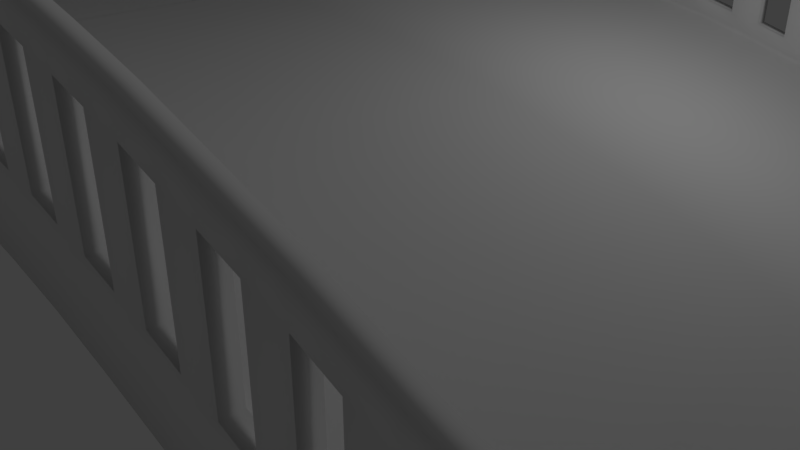 # Source: wahuubridge0730.blend  (saved by Blender 2.79.0; exported with 4.5.12 LTS)
import bpy
from mathutils import Matrix  # noqa: F401  (used for matrix-valued properties, if any)

bpy.ops.wm.read_factory_settings(use_empty=True)
scene = bpy.context.scene
scene.name = 'Scene'

# ---- collections
col_collection_1 = bpy.data.collections.new('Collection 1'); scene.collection.children.link(col_collection_1)

# ---- world
world_world = bpy.data.worlds.new('World'); scene.world = world_world
world_world.color = (0.05088, 0.05088, 0.05088)
world_world.use_sun_shadow = False
world_world.sun_shadow_jitter_overblur = 0.0
world_world.cycles.sampling_method = 'MANUAL'

# ---- cameras
cam_camera = bpy.data.cameras.new('Camera')
cam_camera.clip_end = 100.0
cam_camera.lens = 35.0
cam_camera.sensor_width = 32.0
cam_camera.sensor_height = 18.0
cam_camera.ortho_scale = 7.314
cam_camera.dof.focus_distance = 0.0
cam_camera.dof.aperture_fstop = 128.0

# ---- lights
light_lamp = bpy.data.lights.new('Lamp', 'POINT')
light_lamp.transmission_factor = 0.0
light_lamp.cutoff_distance = 30.0
light_lamp.energy = 100.0
light_lamp.shadow_buffer_clip_start = 1.001
light_lamp.shadow_soft_size = 0.1
light_lamp.shadow_maximum_resolution = 0.006
light_lamp.use_absolute_resolution = True

# ---- meshes
me_x = bpy.data.meshes.new('立方体')
me_x.from_pydata([(-18.49, 0.0, 1.901), (-18.49, 0.0, 3.901), (-16.49, 0.0, 2.595), (-16.49, 0.0, 4.595), (-14.49, 0.0, 3.271), (-14.49, 0.0, 5.271), (-12.49, 0.0, 3.844), (-12.49, 0.0, 5.844), (-10.49, 0.0, 4.355), (-10.49, 0.0, 6.355), (-8.494, 0.0, 4.732), (-8.494, 0.0, 6.732), (-6.494, 0.0, 4.988), (-6.494, 0.0, 6.988), (-4.494, 0.0, 5.199), (-4.494, 0.0, 7.199), (-2.494, 0.0, 5.291), (-2.494, 0.0, 7.291), (-0.4939, 0.0, 5.324), (-0.4939, 0.0, 7.324), (-20.49, 0.0, 1.091), (-20.49, 0.0, 3.091), (-22.49, 0.0, 0.3865), (-22.49, 0.0, 2.386), (-24.49, 0.0, -0.1713), (-24.49, 0.0, 1.829), (-26.49, 0.0, -0.5551), (-26.49, 0.0, 1.445), (-28.49, 0.0, -0.6988), (-28.49, 0.0, 1.301), (-30.49, 0.0, -0.7925), (-30.49, 0.0, 1.207), (-18.49, 10.0, 3.901), (-18.49, 10.0, 1.901), (-16.49, 10.0, 4.595), (-16.49, 10.0, 2.595), (-14.49, 10.0, 5.271), (-14.49, 10.0, 3.271), (-12.49, 10.0, 5.844), (-12.49, 10.0, 3.844), (-10.49, 10.0, 6.355), (-10.49, 10.0, 4.355), (-8.494, 10.0, 6.732), (-8.494, 10.0, 4.732), (-6.494, 10.0, 6.988), (-6.494, 10.0, 4.988), (-4.494, 10.0, 7.199), (-4.494, 10.0, 5.199), (-2.494, 10.0, 7.291), (-2.494, 10.0, 5.291), (-0.4939, 10.0, 7.324), (-0.4939, 10.0, 5.324), (-30.49, 10.0, 1.207), (-30.49, 10.0, -0.7925), (-20.49, 10.0, 3.091), (-20.49, 10.0, 1.091), (-22.49, 10.0, 2.386), (-22.49, 10.0, 0.3865), (-24.49, 10.0, 1.829), (-24.49, 10.0, -0.1713), (-26.49, 10.0, 1.445), (-26.49, 10.0, -0.5551), (-28.49, 10.0, 1.301), (-28.49, 10.0, -0.6988), (-18.49, 12.5, 3.901), (-18.49, 12.5, 1.901), (-16.49, 12.5, 4.595), (-16.49, 12.5, 2.595), (-14.49, 12.5, 5.271), (-14.49, 12.5, 3.271), (-12.49, 12.5, 5.844), (-12.49, 12.5, 3.844), (-10.49, 12.5, 6.355), (-10.49, 12.5, 4.355), (-8.494, 12.5, 6.732), (-8.494, 12.5, 4.732), (-6.494, 12.5, 6.988), (-6.494, 12.5, 4.988), (-4.494, 12.5, 7.199), (-4.494, 12.5, 5.199), (-2.494, 12.5, 7.291), (-2.494, 12.5, 5.291), (-0.4939, 12.5, 7.324), (-0.4939, 12.5, 5.324), (-20.49, 12.5, 3.091), (-20.49, 12.5, 1.091), (-22.49, 12.5, 2.386), (-22.49, 12.5, 0.3865), (-24.49, 12.5, 1.829), (-24.49, 12.5, -0.1713), (-26.49, 12.5, 1.445), (-26.49, 12.5, -0.5551), (-28.49, 12.5, 1.301), (-28.49, 12.5, -0.6988), (-30.49, 12.5, 1.207), (-30.49, 12.5, -0.7925), (-32.49, 0.0, 1.207), (-32.49, 0.0, -0.7925), (-32.49, 10.0, 1.207), (-32.49, 12.5, 1.207), (-32.49, 10.0, -0.7925), (-32.49, 12.5, -0.7925), (-0.4939, 11.5, 7.324), (-2.494, 11.5, 7.291), (-20.49, 11.5, 3.091), (-22.49, 11.5, 2.386), (-10.49, 11.5, 6.355), (-12.49, 11.5, 5.844), (-22.49, 11.5, 0.3865), (-20.49, 11.5, 1.091), (-12.49, 11.5, 3.844), (-10.49, 11.5, 4.355), (-28.49, 11.5, 1.301), (-30.49, 11.5, 1.207), (-0.4939, 11.5, 5.324), (-2.494, 11.5, 5.291), (-8.494, 11.5, 6.732), (-24.49, 11.5, -0.1713), (-8.494, 11.5, 4.732), (-24.49, 11.5, 1.829), (-16.49, 11.5, 2.595), (-18.49, 11.5, 1.901), (-18.49, 11.5, 3.901), (-16.49, 11.5, 4.595), (-6.494, 11.5, 4.988), (-26.49, 11.5, -0.5551), (-6.494, 11.5, 6.988), (-26.49, 11.5, 1.445), (-14.49, 11.5, 5.271), (-14.49, 11.5, 3.271), (-4.494, 11.5, 7.199), (-28.49, 11.5, -0.6988), (-4.494, 11.5, 5.199), (-30.49, 11.5, -0.7925), (-32.49, 11.5, 1.207), (-32.49, 11.5, -0.7925), (-2.494, 12.0, 7.291), (-22.49, 12.0, 2.386), (-12.49, 12.0, 5.844), (-30.49, 12.0, 1.207), (-17.49, 12.5, 4.248), (-15.49, 12.5, 4.933), (-13.49, 12.5, 5.558), (-11.49, 12.5, 6.1), (-9.494, 12.5, 6.544), (-7.494, 12.5, 6.86), (-5.494, 12.5, 7.094), (-3.494, 12.5, 7.245), (-1.494, 12.5, 7.308), (-19.49, 12.5, 3.496), (-21.49, 12.5, 2.739), (-23.49, 12.5, 2.108), (-25.49, 12.5, 1.637), (-27.49, 12.5, 1.373), (-29.49, 12.5, 1.254), (-24.49, 12.0, 1.829), (-18.49, 12.0, 3.901), (-26.49, 12.0, 1.445), (-32.49, 12.0, 1.207), (-31.49, 12.5, 1.207), (-0.4939, 12.0, 7.324), (-20.49, 12.0, 3.091), (-10.49, 12.0, 6.355), (-28.49, 12.0, 1.301), (-8.494, 12.0, 6.732), (-16.49, 12.0, 4.595), (-6.494, 12.0, 6.988), (-14.49, 12.0, 5.271), (-4.494, 12.0, 7.199), (-3.494, 11.5, 7.245), (-19.49, 11.5, 3.496), (-13.49, 11.5, 5.558), (-31.49, 11.5, 1.207), (-27.49, 11.5, 1.373), (-5.494, 11.5, 7.094), (-15.49, 11.5, 4.933), (-25.49, 11.5, 1.637), (-7.494, 11.5, 6.86), (-17.49, 11.5, 4.248), (-29.49, 11.5, 1.254), (-11.49, 11.5, 6.1), (-21.49, 11.5, 2.739), (-1.494, 11.5, 7.308), (-9.494, 11.5, 6.544), (-23.49, 11.5, 2.108), (-31.49, 12.0, 1.207), (-3.494, 12.0, 7.245), (-19.49, 12.0, 3.496), (-13.49, 12.0, 5.558), (-27.49, 12.0, 1.373), (-5.494, 12.0, 7.094), (-15.49, 12.0, 4.933), (-25.49, 12.0, 1.637), (-7.494, 12.0, 6.86), (-17.49, 12.0, 4.248), (-29.49, 12.0, 1.254), (-11.49, 12.0, 6.1), (-21.49, 12.0, 2.739), (-1.494, 12.0, 7.308), (-9.494, 12.0, 6.544), (-23.49, 12.0, 2.108), (-2.494, 12.0, 7.768), (-2.494, 12.5, 7.768), (-22.49, 12.0, 2.863), (-22.49, 12.5, 2.863), (-12.49, 12.0, 6.321), (-12.49, 12.5, 6.321), (-30.49, 12.0, 1.684), (-30.49, 12.5, 1.684), (-17.49, 12.5, 4.725), (-18.49, 12.5, 4.378), (-15.49, 12.5, 5.41), (-14.49, 12.5, 5.748), (-13.49, 12.5, 6.034), (-11.49, 12.5, 6.576), (-10.49, 12.5, 6.832), (-9.494, 12.5, 7.02), (-8.494, 12.5, 7.209), (-7.494, 12.5, 7.337), (-5.494, 12.5, 7.57), (-4.494, 12.5, 7.675), (-3.494, 12.5, 7.722), (-1.494, 12.5, 7.784), (-0.4939, 12.5, 7.801), (-19.49, 12.5, 3.973), (-20.49, 12.5, 3.567), (-21.49, 12.5, 3.215), (-23.49, 12.5, 2.584), (-24.49, 12.5, 2.305), (-25.49, 12.5, 2.113), (-26.49, 12.5, 1.922), (-27.49, 12.5, 1.85), (-28.49, 12.5, 1.778), (-29.49, 12.5, 1.731), (-24.49, 12.0, 2.305), (-18.49, 12.0, 4.378), (-26.49, 12.0, 1.922), (-32.49, 12.0, 1.684), (-32.49, 12.5, 1.684), (-31.49, 12.5, 1.684), (-16.49, 12.5, 5.071), (-6.494, 12.5, 7.465), (-0.4939, 12.0, 7.801), (-20.49, 12.0, 3.567), (-10.49, 12.0, 6.832), (-28.49, 12.0, 1.778), (-8.494, 12.0, 7.209), (-16.49, 12.0, 5.071), (-6.494, 12.0, 7.465), (-14.49, 12.0, 5.748), (-4.494, 12.0, 7.675), (-31.49, 12.0, 1.684), (-3.494, 12.0, 7.722), (-19.49, 12.0, 3.973), (-13.49, 12.0, 6.034), (-27.49, 12.0, 1.85), (-5.494, 12.0, 7.57), (-15.49, 12.0, 5.41), (-25.49, 12.0, 2.113), (-7.494, 12.0, 7.337), (-17.49, 12.0, 4.725), (-29.49, 12.0, 1.731), (-11.49, 12.0, 6.576), (-21.49, 12.0, 3.215), (-1.494, 12.0, 7.784), (-9.494, 12.0, 7.02), (-23.49, 12.0, 2.584), (-2.494, 12.0, 11.02), (-2.494, 12.5, 11.02), (-22.49, 12.0, 6.114), (-22.49, 12.5, 6.114), (-12.49, 12.0, 9.571), (-12.49, 12.5, 9.571), (-30.49, 12.0, 4.935), (-30.49, 12.5, 4.935), (-17.49, 12.5, 7.975), (-18.49, 12.5, 7.629), (-13.49, 12.5, 9.285), (-14.49, 12.5, 8.999), (-7.494, 12.5, 10.59), (-8.494, 12.5, 10.46), (-3.494, 12.5, 10.97), (-4.494, 12.5, 10.93), (-1.494, 12.5, 11.04), (-0.4939, 12.5, 11.05), (-19.49, 12.5, 7.223), (-20.49, 12.5, 6.818), (-21.49, 12.5, 6.466), (-23.49, 12.5, 5.835), (-24.49, 12.5, 5.556), (-25.49, 12.5, 5.364), (-26.49, 12.5, 5.172), (-27.49, 12.5, 5.1), (-28.49, 12.5, 5.029), (-29.49, 12.5, 4.982), (-24.49, 12.0, 5.556), (-18.49, 12.0, 7.629), (-26.49, 12.0, 5.172), (-16.49, 12.5, 8.322), (-15.49, 12.5, 8.66), (-11.49, 12.5, 9.827), (-10.49, 12.5, 10.08), (-9.494, 12.5, 10.27), (-6.494, 12.5, 10.72), (-5.494, 12.5, 10.82), (-0.4939, 12.0, 11.05), (-20.49, 12.0, 6.818), (-10.49, 12.0, 10.08), (-28.49, 12.0, 5.029), (-8.494, 12.0, 10.46), (-16.49, 12.0, 8.322), (-6.494, 12.0, 10.72), (-14.49, 12.0, 8.999), (-4.494, 12.0, 10.93), (-3.494, 12.0, 10.97), (-19.49, 12.0, 7.223), (-13.49, 12.0, 9.285), (-27.49, 12.0, 5.1), (-5.494, 12.0, 10.82), (-15.49, 12.0, 8.66), (-25.49, 12.0, 5.364), (-7.494, 12.0, 10.59), (-17.49, 12.0, 7.975), (-29.49, 12.0, 4.982), (-11.49, 12.0, 9.827), (-21.49, 12.0, 6.466), (-1.494, 12.0, 11.04), (-9.494, 12.0, 10.27), (-23.49, 12.0, 5.835), (-2.494, 12.0, 11.82), (-2.494, 12.5, 11.82), (-22.49, 12.0, 6.914), (-22.49, 12.5, 6.914), (-12.49, 12.0, 10.37), (-12.49, 12.5, 10.37), (-30.49, 12.0, 5.735), (-30.49, 12.5, 5.735), (-17.49, 12.5, 8.775), (-18.49, 12.5, 8.429), (-13.49, 12.5, 10.09), (-14.49, 12.5, 9.799), (-7.494, 12.5, 11.39), (-8.494, 12.5, 11.26), (-3.494, 12.5, 11.77), (-4.494, 12.5, 11.73), (-1.494, 12.5, 11.84), (-0.4939, 12.5, 11.85), (-19.49, 12.5, 8.023), (-20.49, 12.5, 7.618), (-21.49, 12.5, 7.266), (-23.49, 12.5, 6.635), (-24.49, 12.5, 6.356), (-25.49, 12.5, 6.164), (-26.49, 12.5, 5.972), (-27.49, 12.5, 5.901), (-28.49, 12.5, 5.829), (-29.49, 12.5, 5.782), (-24.49, 12.0, 6.356), (-18.49, 12.0, 8.429), (-26.49, 12.0, 5.972), (-16.49, 12.5, 9.122), (-15.49, 12.5, 9.461), (-11.49, 12.5, 10.63), (-10.49, 12.5, 10.88), (-9.494, 12.5, 11.07), (-6.494, 12.5, 11.52), (-5.494, 12.5, 11.62), (-0.4939, 12.0, 11.85), (-20.49, 12.0, 7.618), (-10.49, 12.0, 10.88), (-28.49, 12.0, 5.829), (-8.494, 12.0, 11.26), (-16.49, 12.0, 9.122), (-6.494, 12.0, 11.52), (-14.49, 12.0, 9.799), (-4.494, 12.0, 11.73), (-3.494, 12.0, 11.77), (-19.49, 12.0, 8.023), (-13.49, 12.0, 10.09), (-27.49, 12.0, 5.901), (-5.494, 12.0, 11.62), (-15.49, 12.0, 9.461), (-25.49, 12.0, 6.164), (-7.494, 12.0, 11.39), (-17.49, 12.0, 8.775), (-29.49, 12.0, 5.782), (-11.49, 12.0, 10.63), (-21.49, 12.0, 7.266), (-1.494, 12.0, 11.84), (-9.494, 12.0, 11.07), (-23.49, 12.0, 6.635), (0.006097, 12.0, 11.05), (0.006097, 12.0, 7.324), (0.006097, 12.5, 11.85), (0.006097, 12.0, 11.85), (0.006099, 10.0, 7.324), (0.006097, 12.5, 7.324), (0.006099, 12.5, 5.324), (0.006097, 12.5, 7.801), (0.006099, 11.5, 5.324), (0.006097, 12.0, 7.801), (0.006097, 11.5, 7.324), (0.006099, 0.0, 7.324), (0.006099, 0.0, 5.324), (0.006097, 12.5, 11.05), (0.006099, 10.0, 5.324), (0.006099, 12.0, 5.324)], [(398, 400), (392, 396), (392, 406), (399, 401), (395, 405), (391, 404)], [(1, 0, 2, 3), (5, 4, 6, 7), (3, 2, 4, 5), (7, 6, 8, 9), (11, 10, 12, 13), (9, 8, 10, 11), (13, 12, 14, 15), (15, 14, 16, 17), (17, 16, 18, 19), (19, 18, 403, 402), (0, 1, 21, 20), (20, 21, 23, 22), (22, 23, 25, 24), (24, 25, 27, 26), (26, 27, 29, 28), (28, 29, 31, 30), (121, 65, 67, 120), (111, 73, 75, 118), (117, 89, 87, 108), (115, 81, 83, 114), (108, 87, 85, 109), (110, 71, 73, 111), (21, 54, 56, 23), (19, 50, 48, 17), (16, 49, 51, 18), (11, 42, 40, 9), (24, 59, 57, 22), (8, 41, 43, 10), (23, 56, 58, 25), (0, 33, 35, 2), (3, 34, 32, 1), (18, 51, 405, 403), (10, 43, 45, 12), (26, 61, 59, 24), (13, 44, 42, 11), (25, 58, 60, 27), (5, 36, 34, 3), (2, 35, 37, 4), (15, 46, 44, 13), (28, 63, 61, 26), (12, 45, 47, 14), (27, 60, 62, 29), (4, 37, 39, 6), (20, 55, 33, 0), (7, 38, 36, 5), (1, 32, 54, 21), (17, 48, 46, 15), (30, 53, 63, 28), (14, 47, 49, 16), (29, 62, 52, 31), (6, 39, 41, 8), (22, 57, 55, 20), (9, 40, 38, 7), (64, 140, 66, 67, 65), (68, 142, 70, 71, 69), (66, 141, 68, 69, 67), (70, 143, 72, 73, 71), (74, 145, 76, 77, 75), (72, 144, 74, 75, 73), (76, 146, 78, 79, 77), (78, 147, 80, 81, 79), (80, 148, 82, 83, 81), (82, 396, 397, 83), (65, 85, 84, 149, 64), (85, 87, 86, 150, 84), (87, 89, 88, 151, 86), (89, 91, 90, 152, 88), (91, 93, 92, 153, 90), (93, 95, 94, 154, 92), (114, 83, 397, 406, 399), (118, 75, 77, 124), (125, 91, 89, 117), (120, 67, 69, 129), (131, 93, 91, 125), (124, 77, 79, 132), (129, 69, 71, 110), (109, 85, 65, 121), (113, 172, 134, 98, 52), (133, 95, 93, 131), (132, 79, 81, 115), (133, 135, 101, 95), (134, 135, 100, 98), (97, 96, 98, 100), (95, 101, 99, 159, 94), (52, 98, 96, 31), (31, 96, 97, 30), (30, 97, 100, 53), (99, 101, 135, 134, 158), (53, 100, 135, 133), (47, 132, 115, 49), (53, 133, 131, 63), (48, 103, 169, 130, 46), (32, 122, 170, 104, 54), (38, 107, 171, 128, 36), (185, 158, 134, 172), (55, 109, 121, 33), (37, 129, 110, 39), (60, 127, 173, 112, 62), (45, 124, 132, 47), (63, 131, 125, 61), (46, 130, 174, 126, 44), (35, 120, 129, 37), (36, 128, 175, 123, 34), (58, 119, 176, 127, 60), (44, 126, 177, 116, 42), (61, 125, 117, 59), (43, 118, 124, 45), (51, 114, 399, 405), (34, 123, 178, 122, 32), (62, 112, 179, 113, 52), (39, 110, 111, 41), (57, 108, 109, 55), (40, 106, 180, 107, 38), (54, 104, 181, 105, 56), (50, 102, 182, 103, 48), (49, 115, 114, 51), (42, 116, 183, 106, 40), (59, 117, 108, 57), (41, 111, 118, 43), (56, 105, 184, 119, 58), (33, 121, 120, 35), (139, 185, 172, 113), (103, 136, 186, 169), (169, 186, 168, 130), (122, 156, 187, 170), (170, 187, 161, 104), (107, 138, 188, 171), (171, 188, 167, 128), (127, 157, 189, 173), (173, 189, 163, 112), (130, 168, 190, 174), (174, 190, 166, 126), (128, 167, 191, 175), (175, 191, 165, 123), (119, 155, 192, 176), (176, 192, 157, 127), (126, 166, 193, 177), (177, 193, 164, 116), (123, 165, 194, 178), (178, 194, 156, 122), (112, 163, 195, 179), (179, 195, 139, 113), (106, 162, 196, 180), (180, 196, 138, 107), (104, 161, 197, 181), (181, 197, 137, 105), (102, 160, 198, 182), (182, 198, 136, 103), (116, 164, 199, 183), (183, 199, 162, 106), (105, 137, 200, 184), (184, 200, 155, 119), (198, 160, 242, 264), (88, 152, 229, 228), (189, 157, 236, 255), (148, 80, 202, 222), (86, 151, 227, 204), (137, 197, 263, 203), (147, 78, 220, 221), (84, 150, 226, 225), (167, 188, 254, 249), (197, 161, 243, 263), (78, 146, 219, 220), (64, 149, 224, 210), (188, 138, 205, 254), (145, 74, 217, 218), (138, 196, 262, 205), (74, 144, 216, 217), (82, 148, 222, 223), (161, 187, 253, 243), (196, 162, 244, 262), (72, 143, 214, 215), (80, 147, 221, 202), (187, 156, 235, 253), (142, 68, 212, 213), (146, 76, 241, 219), (139, 195, 261, 207), (68, 141, 211, 212), (76, 145, 218, 241), (168, 186, 252, 250), (195, 163, 245, 261), (140, 64, 210, 209), (144, 72, 215, 216), (186, 136, 201, 252), (220, 250, 313, 282), (212, 249, 312, 278), (259, 218, 279, 321), (242, 400, 391, 305), (230, 236, 297, 291), (241, 248, 311, 303), (236, 258, 320, 297), (210, 235, 296, 276), (240, 247, 310, 298), (228, 234, 295, 289), (217, 246, 309, 280), (258, 229, 290, 320), (234, 266, 328, 295), (232, 245, 308, 293), (247, 257, 319, 310), (239, 238, 237, 251), (208, 239, 251, 207), (201, 202, 221, 252), (235, 210, 224, 253), (205, 206, 213, 254), (236, 230, 231, 255), (250, 220, 219, 256), (249, 212, 211, 257), (234, 228, 229, 258), (248, 241, 218, 259), (247, 240, 209, 260), (245, 232, 233, 261), (244, 215, 214, 262), (243, 225, 226, 263), (242, 223, 222, 264), (246, 217, 216, 265), (203, 204, 227, 266), (163, 189, 255, 245), (90, 153, 231, 230), (149, 84, 225, 224), (136, 198, 264, 201), (92, 154, 233, 232), (150, 86, 204, 226), (190, 168, 250, 256), (159, 99, 238, 239), (151, 88, 228, 227), (199, 164, 246, 265), (166, 190, 256, 248), (152, 90, 230, 229), (162, 199, 265, 244), (153, 92, 232, 231), (191, 167, 249, 257), (154, 94, 208, 233), (200, 137, 203, 266), (165, 191, 257, 247), (155, 200, 266, 234), (192, 155, 234, 258), (157, 192, 258, 236), (160, 392, 400, 242), (99, 158, 237, 238), (193, 166, 248, 259), (94, 159, 239, 208), (164, 193, 259, 246), (158, 185, 251, 237), (66, 140, 209, 240), (185, 139, 207, 251), (141, 66, 240, 211), (194, 165, 247, 260), (70, 142, 213, 206), (156, 194, 260, 235), (143, 70, 206, 214), (308, 370, 385, 323), (267, 329, 376, 314), (296, 322, 384, 358), (304, 303, 365, 366), (313, 375, 380, 318), (302, 301, 363, 364), (304, 366, 344, 282), (309, 321, 383, 371), (300, 272, 334, 362), (321, 311, 373, 383), (299, 298, 360, 361), (303, 279, 341, 365), (297, 320, 382, 359), (309, 371, 389, 327), (302, 364, 342, 280), (310, 319, 381, 372), (246, 259, 321, 309), (202, 201, 267, 268), (260, 209, 275, 322), (211, 240, 298, 299), (204, 203, 269, 270), (206, 205, 271, 272), (235, 260, 322, 296), (252, 221, 281, 314), (214, 206, 272, 300), (208, 207, 273, 274), (261, 233, 294, 323), (216, 215, 301, 302), (209, 210, 276, 275), (250, 252, 314, 313), (207, 261, 323, 273), (253, 224, 285, 315), (219, 241, 303, 304), (213, 212, 278, 277), (262, 214, 300, 324), (243, 253, 315, 306), (205, 262, 324, 271), (254, 213, 277, 316), (218, 217, 280, 279), (263, 226, 287, 325), (249, 254, 316, 312), (221, 220, 282, 281), (203, 263, 325, 269), (255, 231, 292, 317), (222, 202, 268, 283), (264, 222, 283, 326), (245, 255, 317, 308), (224, 225, 286, 285), (201, 264, 326, 267), (256, 219, 304, 318), (226, 204, 270, 287), (265, 216, 302, 327), (227, 228, 289, 288), (248, 256, 318, 311), (223, 242, 305, 284), (229, 230, 291, 290), (244, 265, 327, 307), (257, 211, 299, 319), (225, 243, 306, 286), (231, 232, 293, 292), (266, 227, 288, 328), (215, 244, 307, 301), (233, 208, 274, 294), (307, 369, 386, 324), (294, 274, 336, 356), (300, 362, 363, 301), (311, 318, 380, 373), (292, 293, 355, 354), (277, 339, 334, 272), (271, 333, 378, 316), (290, 291, 353, 352), (308, 317, 379, 370), (319, 312, 374, 381), (288, 289, 351, 350), (278, 299, 361, 340), (287, 270, 332, 349), (312, 316, 378, 374), (305, 391, 394, 367), (390, 350, 351, 357), (389, 364, 363, 369), (388, 345, 330, 329), (387, 349, 332, 331), (386, 362, 334, 333), (385, 356, 336, 335), (384, 337, 338, 358), (383, 341, 342, 371), (382, 352, 353, 359), (381, 361, 360, 372), (380, 366, 365, 373), (379, 354, 355, 370), (378, 339, 340, 374), (377, 347, 348, 368), (376, 343, 344, 375), (356, 385, 370, 355), (354, 379, 359, 353), (351, 352, 382, 357), (332, 350, 390, 331), (349, 387, 368, 348), (347, 377, 358, 338), (360, 337, 384, 372), (340, 361, 381, 374), (339, 378, 333, 334), (362, 386, 369, 363), (364, 389, 371, 342), (365, 341, 383, 373), (366, 380, 375, 344), (330, 343, 376, 329), (345, 388, 367, 346), (281, 343, 330, 268), (294, 356, 355, 293), (273, 323, 385, 335), (283, 345, 346, 284), (297, 359, 379, 317), (305, 367, 388, 326), (292, 354, 353, 291), (271, 324, 386, 333), (320, 295, 357, 382), (289, 290, 352, 351), (269, 325, 387, 331), (274, 273, 335, 336), (269, 331, 390, 328), (275, 276, 338, 337), (288, 350, 332, 270), (267, 326, 388, 329), (277, 278, 340, 339), (287, 349, 348, 286), (306, 368, 387, 325), (279, 280, 342, 341), (307, 327, 389, 369), (313, 314, 376, 375), (296, 358, 377, 315), (281, 282, 344, 343), (285, 347, 338, 276), (283, 268, 330, 345), (295, 328, 390, 357), (306, 315, 377, 368), (298, 275, 337, 360), (285, 286, 348, 347), (322, 310, 372, 384), (284, 305, 326, 283), (268, 267, 314, 281), (282, 313, 318, 304), (303, 311, 321, 279), (280, 309, 327, 302), (301, 307, 324, 300), (272, 271, 316, 277), (278, 312, 319, 299), (298, 310, 322, 275), (276, 296, 315, 285), (286, 306, 325, 287), (270, 269, 328, 288), (289, 295, 320, 290), (291, 297, 317, 292), (293, 308, 323, 294), (401, 392, 160, 102), (394, 393, 346, 367), (402, 395, 50, 19), (395, 401, 102, 50), (404, 398, 223, 284), (393, 404, 284, 346), (398, 396, 82, 223)])
me_x.polygons.foreach_set('use_smooth', [True] * 411)
_uv = me_x.uv_layers.new(name='UVマップ')
_uv.uv.foreach_set('vector', [0.404, 0.4003, 0.4419, 0.3878, 0.4409, 0.4304, 0.4027, 0.4422, 0.4012, 0.4839, 0.4397, 0.4731, 0.439, 0.5154, 0.4001, 0.5249, 0.4027, 0.4422, 0.4409, 0.4304, 0.4397, 0.4731, 0.4012, 0.4839, 0.4001, 0.5249, 0.439, 0.5154, 0.4381, 0.5575, 0.3989, 0.5654, 0.3982, 0.6051, 0.4377, 0.5992, 0.4376, 0.6404, 0.3979, 0.6447, 0.3989, 0.5654, 0.4381, 0.5575, 0.4377, 0.5992, 0.3982, 0.6051, 0.3979, 0.6447, 0.4376, 0.6404, 0.4372, 0.6813, 0.3973, 0.6841, 0.3973, 0.6841, 0.4372, 0.6813, 0.4373, 0.722, 0.3973, 0.7234, 0.3973, 0.7234, 0.4373, 0.722, 0.4374, 0.7624, 0.3973, 0.7629, 0.3973, 0.7629, 0.4374, 0.7624, 0.4374, 0.7725, 0.3974, 0.7729, 0.4419, 0.3878, 0.404, 0.4003, 0.4062, 0.3571, 0.4441, 0.3449, 0.4441, 0.3449, 0.4062, 0.3571, 0.4077, 0.3141, 0.446, 0.3036, 0.446, 0.3036, 0.4077, 0.3141, 0.4087, 0.2717, 0.4474, 0.2638, 0.4474, 0.2638, 0.4087, 0.2717, 0.4093, 0.23, 0.4484, 0.225, 0.4484, 0.225, 0.4093, 0.23, 0.4087, 0.1893, 0.4482, 0.1865, 0.4482, 0.1865, 0.4087, 0.1893, 0.4085, 0.1488, 0.4483, 0.1475, 0.6706, 0.3903, 0.6906, 0.3897, 0.6914, 0.4321, 0.6714, 0.4325, 0.6729, 0.5592, 0.6934, 0.5591, 0.6934, 0.6012, 0.6728, 0.601, 0.6685, 0.2676, 0.6874, 0.2677, 0.6877, 0.3069, 0.6686, 0.3071, 0.6704, 0.7246, 0.6907, 0.7254, 0.6889, 0.7658, 0.6689, 0.7649, 0.6686, 0.3071, 0.6877, 0.3069, 0.6889, 0.3474, 0.6694, 0.3479, 0.6726, 0.5171, 0.6929, 0.5168, 0.6934, 0.5591, 0.6729, 0.5592, 0.4062, 0.3571, 0.2062, 0.3522, 0.2071, 0.3103, 0.4077, 0.3141, 0.3973, 0.7629, 0.1995, 0.7622, 0.1997, 0.7223, 0.3973, 0.7234, 0.4373, 0.722, 0.64, 0.7237, 0.6389, 0.764, 0.4374, 0.7624, 0.3982, 0.6051, 0.2009, 0.6021, 0.2015, 0.5615, 0.3989, 0.5654, 0.4474, 0.2638, 0.6399, 0.2673, 0.6398, 0.3073, 0.446, 0.3036, 0.4381, 0.5575, 0.6422, 0.5593, 0.642, 0.6008, 0.4377, 0.5992, 0.4077, 0.3141, 0.2071, 0.3103, 0.2077, 0.2695, 0.4087, 0.2717, 0.4419, 0.3878, 0.6409, 0.3908, 0.6414, 0.4329, 0.4409, 0.4304, 0.4027, 0.4422, 0.2042, 0.437, 0.2052, 0.3949, 0.404, 0.4003, 0.4374, 0.7624, 0.6389, 0.764, 0.6387, 0.774, 0.4374, 0.7725, 0.4377, 0.5992, 0.642, 0.6008, 0.6416, 0.6421, 0.4376, 0.6404, 0.4484, 0.225, 0.6405, 0.2282, 0.6399, 0.2673, 0.4474, 0.2638, 0.3979, 0.6447, 0.2003, 0.6424, 0.2009, 0.6021, 0.3982, 0.6051, 0.4087, 0.2717, 0.2077, 0.2695, 0.2079, 0.2294, 0.4093, 0.23, 0.4012, 0.4839, 0.2032, 0.479, 0.2042, 0.437, 0.4027, 0.4422, 0.4409, 0.4304, 0.6414, 0.4329, 0.6418, 0.4752, 0.4397, 0.4731, 0.3973, 0.6841, 0.1999, 0.6824, 0.2003, 0.6424, 0.3979, 0.6447, 0.4482, 0.1865, 0.6417, 0.1893, 0.6405, 0.2282, 0.4484, 0.225, 0.4376, 0.6404, 0.6416, 0.6421, 0.6409, 0.6831, 0.4372, 0.6813, 0.4093, 0.23, 0.2079, 0.2294, 0.2077, 0.1896, 0.4087, 0.1893, 0.4397, 0.4731, 0.6418, 0.4752, 0.6421, 0.5173, 0.439, 0.5154, 0.4441, 0.3449, 0.6402, 0.3485, 0.6409, 0.3908, 0.4419, 0.3878, 0.4001, 0.5249, 0.2023, 0.5204, 0.2032, 0.479, 0.4012, 0.4839, 0.404, 0.4003, 0.2052, 0.3949, 0.2062, 0.3522, 0.4062, 0.3571, 0.3973, 0.7234, 0.1997, 0.7223, 0.1999, 0.6824, 0.3973, 0.6841, 0.4483, 0.1475, 0.6431, 0.1503, 0.6417, 0.1893, 0.4482, 0.1865, 0.4372, 0.6813, 0.6409, 0.6831, 0.64, 0.7237, 0.4373, 0.722, 0.4087, 0.1893, 0.2077, 0.1896, 0.2074, 0.1498, 0.4085, 0.1488, 0.439, 0.5154, 0.6421, 0.5173, 0.6422, 0.5593, 0.4381, 0.5575, 0.446, 0.3036, 0.6398, 0.3073, 0.6402, 0.3485, 0.4441, 0.3449, 0.3989, 0.5654, 0.2015, 0.5615, 0.2023, 0.5204, 0.4001, 0.5249, 0.7284, 0.4023, 0.7288, 0.4232, 0.7293, 0.4441, 0.6914, 0.4321, 0.6906, 0.3897, 0.7308, 0.4856, 0.7311, 0.5061, 0.7317, 0.5266, 0.6929, 0.5168, 0.6924, 0.4746, 0.7293, 0.4441, 0.7299, 0.4649, 0.7308, 0.4856, 0.6924, 0.4746, 0.6914, 0.4321, 0.7317, 0.5266, 0.7321, 0.547, 0.733, 0.5673, 0.6934, 0.5591, 0.6929, 0.5168, 0.7335, 0.6077, 0.7337, 0.6277, 0.7331, 0.6478, 0.6928, 0.6428, 0.6934, 0.6012, 0.733, 0.5673, 0.7331, 0.5874, 0.7335, 0.6077, 0.6934, 0.6012, 0.6934, 0.5591, 0.7331, 0.6478, 0.7334, 0.668, 0.7329, 0.6882, 0.6922, 0.6842, 0.6928, 0.6428, 0.7329, 0.6882, 0.7324, 0.7083, 0.7312, 0.7285, 0.6907, 0.7254, 0.6922, 0.6842, 0.7312, 0.7285, 0.7303, 0.7486, 0.7288, 0.7685, 0.6889, 0.7658, 0.6907, 0.7254, 0.7288, 0.7685, 0.728, 0.7785, 0.6883, 0.7758, 0.6889, 0.7658, 0.6906, 0.3897, 0.6889, 0.3474, 0.7258, 0.3597, 0.7271, 0.381, 0.7284, 0.4023, 0.6889, 0.3474, 0.6877, 0.3069, 0.7248, 0.3178, 0.7254, 0.3387, 0.7258, 0.3597, 0.6877, 0.3069, 0.6874, 0.2677, 0.7248, 0.2767, 0.725, 0.2973, 0.7248, 0.3178, 0.6874, 0.2677, 0.688, 0.2296, 0.726, 0.2364, 0.7256, 0.2566, 0.7248, 0.2767, 0.688, 0.2296, 0.69, 0.1915, 0.7293, 0.1964, 0.728, 0.2165, 0.726, 0.2364, 0.69, 0.1915, 0.692, 0.1526, 0.7318, 0.1561, 0.7309, 0.1763, 0.7293, 0.1964, 0.6689, 0.7649, 0.6889, 0.7658, 0.6883, 0.7758, 0.6784, 0.7753, 0.6685, 0.7749, 0.6728, 0.601, 0.6934, 0.6012, 0.6928, 0.6428, 0.6723, 0.6425, 0.6692, 0.2289, 0.688, 0.2296, 0.6874, 0.2677, 0.6685, 0.2676, 0.6714, 0.4325, 0.6914, 0.4321, 0.6924, 0.4746, 0.6721, 0.4749, 0.6707, 0.1905, 0.69, 0.1915, 0.688, 0.2296, 0.6692, 0.2289, 0.6723, 0.6425, 0.6928, 0.6428, 0.6922, 0.6842, 0.6716, 0.6837, 0.6721, 0.4749, 0.6924, 0.4746, 0.6929, 0.5168, 0.6726, 0.5171, 0.6694, 0.3479, 0.6889, 0.3474, 0.6906, 0.3897, 0.6706, 0.3903, 0.1776, 0.1501, 0.1772, 0.1302, 0.1769, 0.1102, 0.2069, 0.1098, 0.2074, 0.1498, 0.6725, 0.1516, 0.692, 0.1526, 0.69, 0.1915, 0.6707, 0.1905, 0.6716, 0.6837, 0.6922, 0.6842, 0.6907, 0.7254, 0.6704, 0.7246, 0.6725, 0.1516, 0.6744, 0.1121, 0.6944, 0.1131, 0.692, 0.1526, 0.7971, 0.8081, 0.7956, 0.8479, 0.7657, 0.8467, 0.7673, 0.8069, 0.5668, 0.8387, 0.5684, 0.7989, 0.7673, 0.8069, 0.7657, 0.8467, 0.692, 0.1526, 0.6944, 0.1131, 0.7348, 0.1159, 0.7336, 0.136, 0.7318, 0.1561, 0.2074, 0.1498, 0.2069, 0.1098, 0.4079, 0.1086, 0.4085, 0.1488, 0.4085, 0.1488, 0.4079, 0.1086, 0.448, 0.108, 0.4483, 0.1475, 0.4483, 0.1475, 0.448, 0.108, 0.6445, 0.1109, 0.6431, 0.1503, 0.817, 0.8089, 0.8154, 0.8487, 0.7956, 0.8479, 0.7971, 0.8081, 0.8071, 0.8084, 0.6431, 0.1503, 0.6445, 0.1109, 0.6744, 0.1121, 0.6725, 0.1516, 0.6409, 0.6831, 0.6716, 0.6837, 0.6704, 0.7246, 0.64, 0.7237, 0.6431, 0.1503, 0.6725, 0.1516, 0.6707, 0.1905, 0.6417, 0.1893, 0.1997, 0.7223, 0.1697, 0.7222, 0.1698, 0.7022, 0.1699, 0.6822, 0.1999, 0.6824, 0.2052, 0.3949, 0.1753, 0.3941, 0.176, 0.3727, 0.1767, 0.3514, 0.2062, 0.3522, 0.2023, 0.5204, 0.1724, 0.5198, 0.1729, 0.4991, 0.1733, 0.4783, 0.2032, 0.479, 0.1672, 0.1304, 0.1669, 0.1104, 0.1769, 0.1102, 0.1772, 0.1302, 0.6402, 0.3485, 0.6694, 0.3479, 0.6706, 0.3903, 0.6409, 0.3908, 0.6418, 0.4752, 0.6721, 0.4749, 0.6726, 0.5171, 0.6421, 0.5173, 0.2079, 0.2294, 0.1785, 0.2294, 0.1782, 0.2098, 0.178, 0.1899, 0.2077, 0.1896, 0.6416, 0.6421, 0.6723, 0.6425, 0.6716, 0.6837, 0.6409, 0.6831, 0.6417, 0.1893, 0.6707, 0.1905, 0.6692, 0.2289, 0.6405, 0.2282, 0.1999, 0.6824, 0.1699, 0.6822, 0.1702, 0.6621, 0.1704, 0.642, 0.2003, 0.6424, 0.6414, 0.4329, 0.6714, 0.4325, 0.6721, 0.4749, 0.6418, 0.4752, 0.2032, 0.479, 0.1733, 0.4783, 0.1738, 0.4573, 0.1744, 0.4363, 0.2042, 0.437, 0.2077, 0.2695, 0.1783, 0.2692, 0.1784, 0.2493, 0.1785, 0.2294, 0.2079, 0.2294, 0.2003, 0.6424, 0.1704, 0.642, 0.1707, 0.6219, 0.1708, 0.6017, 0.2009, 0.6021, 0.6405, 0.2282, 0.6692, 0.2289, 0.6685, 0.2676, 0.6399, 0.2673, 0.642, 0.6008, 0.6728, 0.601, 0.6723, 0.6425, 0.6416, 0.6421, 0.6389, 0.764, 0.6689, 0.7649, 0.6685, 0.7749, 0.6387, 0.774, 0.2042, 0.437, 0.1744, 0.4363, 0.1749, 0.4152, 0.1753, 0.3941, 0.2052, 0.3949, 0.2077, 0.1896, 0.178, 0.1899, 0.1778, 0.17, 0.1776, 0.1501, 0.2074, 0.1498, 0.6421, 0.5173, 0.6726, 0.5171, 0.6729, 0.5592, 0.6422, 0.5593, 0.6398, 0.3073, 0.6686, 0.3071, 0.6694, 0.3479, 0.6402, 0.3485, 0.2015, 0.5615, 0.1715, 0.561, 0.172, 0.5404, 0.1724, 0.5198, 0.2023, 0.5204, 0.2062, 0.3522, 0.1767, 0.3514, 0.1772, 0.3306, 0.1777, 0.3098, 0.2071, 0.3103, 0.1995, 0.7622, 0.1697, 0.7621, 0.1697, 0.7422, 0.1697, 0.7222, 0.1997, 0.7223, 0.64, 0.7237, 0.6704, 0.7246, 0.6689, 0.7649, 0.6389, 0.764, 0.2009, 0.6021, 0.1708, 0.6017, 0.1712, 0.5813, 0.1715, 0.561, 0.2015, 0.5615, 0.6399, 0.2673, 0.6685, 0.2676, 0.6686, 0.3071, 0.6398, 0.3073, 0.6422, 0.5593, 0.6729, 0.5592, 0.6728, 0.601, 0.642, 0.6008, 0.2071, 0.3103, 0.1777, 0.3098, 0.178, 0.2895, 0.1783, 0.2692, 0.2077, 0.2695, 0.6409, 0.3908, 0.6706, 0.3903, 0.6714, 0.4325, 0.6414, 0.4329, 0.1676, 0.1502, 0.1672, 0.1304, 0.1772, 0.1302, 0.1776, 0.1501, 0.1697, 0.7222, 0.1597, 0.7222, 0.1599, 0.7022, 0.1698, 0.7022, 0.1698, 0.7022, 0.1599, 0.7022, 0.1599, 0.6821, 0.1699, 0.6822, 0.1753, 0.3941, 0.1653, 0.3939, 0.1661, 0.3724, 0.176, 0.3727, 0.176, 0.3727, 0.1661, 0.3724, 0.1669, 0.3511, 0.1767, 0.3514, 0.1724, 0.5198, 0.1624, 0.5196, 0.1629, 0.4989, 0.1729, 0.4991, 0.1729, 0.4991, 0.1629, 0.4989, 0.1633, 0.4781, 0.1733, 0.4783, 0.1785, 0.2294, 0.1688, 0.2294, 0.1683, 0.2099, 0.1782, 0.2098, 0.1782, 0.2098, 0.1683, 0.2099, 0.1681, 0.19, 0.178, 0.1899, 0.1699, 0.6822, 0.1599, 0.6821, 0.1602, 0.6619, 0.1702, 0.6621, 0.1702, 0.6621, 0.1602, 0.6619, 0.1604, 0.6419, 0.1704, 0.642, 0.1733, 0.4783, 0.1633, 0.4781, 0.1639, 0.457, 0.1738, 0.4573, 0.1738, 0.4573, 0.1639, 0.457, 0.1644, 0.4361, 0.1744, 0.4363, 0.1783, 0.2692, 0.1686, 0.2691, 0.1685, 0.2493, 0.1784, 0.2493, 0.1784, 0.2493, 0.1685, 0.2493, 0.1688, 0.2294, 0.1785, 0.2294, 0.1704, 0.642, 0.1604, 0.6419, 0.1607, 0.6218, 0.1707, 0.6219, 0.1707, 0.6219, 0.1607, 0.6218, 0.1608, 0.6016, 0.1708, 0.6017, 0.1744, 0.4363, 0.1644, 0.4361, 0.1649, 0.415, 0.1749, 0.4152, 0.1749, 0.4152, 0.1649, 0.415, 0.1653, 0.3939, 0.1753, 0.3941, 0.178, 0.1899, 0.1681, 0.19, 0.1678, 0.1701, 0.1778, 0.17, 0.1778, 0.17, 0.1678, 0.1701, 0.1676, 0.1502, 0.1776, 0.1501, 0.1715, 0.561, 0.1614, 0.5608, 0.162, 0.5401, 0.172, 0.5404, 0.172, 0.5404, 0.162, 0.5401, 0.1624, 0.5196, 0.1724, 0.5198, 0.1767, 0.3514, 0.1669, 0.3511, 0.1673, 0.3304, 0.1772, 0.3306, 0.1772, 0.3306, 0.1673, 0.3304, 0.1679, 0.3096, 0.1777, 0.3098, 0.1697, 0.7621, 0.1597, 0.7622, 0.1598, 0.7422, 0.1697, 0.7422, 0.1697, 0.7422, 0.1598, 0.7422, 0.1597, 0.7222, 0.1697, 0.7222, 0.1708, 0.6017, 0.1608, 0.6016, 0.1612, 0.5812, 0.1712, 0.5813, 0.1712, 0.5813, 0.1612, 0.5812, 0.1614, 0.5608, 0.1715, 0.561, 0.1777, 0.3098, 0.1679, 0.3096, 0.1682, 0.2894, 0.178, 0.2895, 0.178, 0.2895, 0.1682, 0.2894, 0.1686, 0.2691, 0.1783, 0.2692, 0.1598, 0.7422, 0.1597, 0.7622, 0.1502, 0.7622, 0.1503, 0.7424, 0.7248, 0.2767, 0.7256, 0.2566, 0.7349, 0.2587, 0.734, 0.2791, 0.1683, 0.2099, 0.1688, 0.2294, 0.1596, 0.2308, 0.1588, 0.2108, 0.7303, 0.7486, 0.7312, 0.7285, 0.7408, 0.7292, 0.7398, 0.7493, 0.7248, 0.3178, 0.725, 0.2973, 0.7341, 0.2998, 0.7338, 0.3206, 0.1679, 0.3096, 0.1673, 0.3304, 0.1583, 0.3333, 0.159, 0.3123, 0.7324, 0.7083, 0.7329, 0.6882, 0.7425, 0.6891, 0.7418, 0.7092, 0.7258, 0.3597, 0.7254, 0.3387, 0.7344, 0.3417, 0.7348, 0.3627, 0.1633, 0.4781, 0.1629, 0.4989, 0.1538, 0.5013, 0.1541, 0.4807, 0.1673, 0.3304, 0.1669, 0.3511, 0.158, 0.3542, 0.1583, 0.3333, 0.7329, 0.6882, 0.7334, 0.668, 0.7427, 0.6691, 0.7425, 0.6891, 0.7284, 0.4023, 0.7271, 0.381, 0.736, 0.384, 0.7373, 0.4052, 0.1629, 0.4989, 0.1624, 0.5196, 0.1532, 0.5219, 0.1538, 0.5013, 0.7337, 0.6277, 0.7335, 0.6077, 0.7429, 0.609, 0.743, 0.629, 0.1624, 0.5196, 0.162, 0.5401, 0.1529, 0.5422, 0.1532, 0.5219, 0.7335, 0.6077, 0.7331, 0.5874, 0.7423, 0.589, 0.7429, 0.609, 0.7288, 0.7685, 0.7303, 0.7486, 0.7398, 0.7493, 0.7383, 0.7693, 0.1669, 0.3511, 0.1661, 0.3724, 0.1572, 0.3756, 0.158, 0.3542, 0.162, 0.5401, 0.1614, 0.5608, 0.1521, 0.5627, 0.1529, 0.5422, 0.733, 0.5673, 0.7321, 0.547, 0.7413, 0.549, 0.7422, 0.5691, 0.7312, 0.7285, 0.7324, 0.7083, 0.7418, 0.7092, 0.7408, 0.7292, 0.1661, 0.3724, 0.1653, 0.3939, 0.1563, 0.397, 0.1572, 0.3756, 0.7311, 0.5061, 0.7308, 0.4856, 0.7398, 0.4882, 0.7401, 0.5085, 0.7334, 0.668, 0.7331, 0.6478, 0.7427, 0.649, 0.7427, 0.6691, 0.1676, 0.1502, 0.1678, 0.1701, 0.1583, 0.1707, 0.1582, 0.1506, 0.7308, 0.4856, 0.7299, 0.4649, 0.7389, 0.4675, 0.7398, 0.4882, 0.7331, 0.6478, 0.7337, 0.6277, 0.743, 0.629, 0.7427, 0.649, 0.1599, 0.6821, 0.1599, 0.7022, 0.1504, 0.7026, 0.1504, 0.6827, 0.1678, 0.1701, 0.1681, 0.19, 0.1586, 0.1907, 0.1583, 0.1707, 0.7288, 0.4232, 0.7284, 0.4023, 0.7373, 0.4052, 0.7377, 0.4261, 0.7331, 0.5874, 0.733, 0.5673, 0.7422, 0.5691, 0.7423, 0.589, 0.1599, 0.7022, 0.1597, 0.7222, 0.1502, 0.7225, 0.1504, 0.7026, 0.8206, 0.8899, 0.8306, 0.8897, 0.8314, 0.9544, 0.8214, 0.9546, 0.8906, 0.703, 0.9006, 0.703, 0.9006, 0.7677, 0.8906, 0.7677, 0.9205, 0.7068, 0.9304, 0.7068, 0.9304, 0.7715, 0.9205, 0.7715, 0.9755, 0.7975, 0.9855, 0.7975, 0.9855, 0.8622, 0.9755, 0.8622, 0.8906, 0.7071, 0.9006, 0.7071, 0.9006, 0.7719, 0.8906, 0.7719, 0.8906, 0.707, 0.9006, 0.707, 0.9006, 0.7717, 0.8906, 0.7717, 0.9006, 0.7071, 0.9205, 0.711, 0.9205, 0.7757, 0.9006, 0.7719, 0.8906, 0.7067, 0.9006, 0.7067, 0.9006, 0.7714, 0.8906, 0.7714, 0.8906, 0.702, 0.9006, 0.702, 0.9006, 0.7667, 0.8906, 0.7667, 0.8906, 0.704, 0.9006, 0.704, 0.9006, 0.7687, 0.8906, 0.7687, 0.8906, 0.7043, 0.9006, 0.7043, 0.9006, 0.769, 0.8906, 0.769, 0.9205, 0.711, 0.9304, 0.711, 0.9304, 0.7757, 0.9205, 0.7757, 0.9006, 0.704, 0.9205, 0.7095, 0.9205, 0.7742, 0.9006, 0.7687, 0.8217, 0.8875, 0.8317, 0.8875, 0.8317, 0.9522, 0.8217, 0.9522, 0.9006, 0.702, 0.9205, 0.7087, 0.9205, 0.7734, 0.9006, 0.7667, 0.1477, 0.1308, 0.1473, 0.1107, 0.1573, 0.1105, 0.1577, 0.1306, 0.1481, 0.1508, 0.1477, 0.1308, 0.1577, 0.1306, 0.1582, 0.1506, 0.1502, 0.7225, 0.1403, 0.7224, 0.1405, 0.7025, 0.1504, 0.7026, 0.1563, 0.397, 0.1464, 0.3965, 0.1473, 0.3751, 0.1572, 0.3756, 0.1532, 0.5219, 0.1433, 0.5216, 0.1439, 0.501, 0.1538, 0.5013, 0.1596, 0.2308, 0.1496, 0.2311, 0.1489, 0.2112, 0.1588, 0.2108, 0.1504, 0.6827, 0.1404, 0.6825, 0.1409, 0.6625, 0.1508, 0.6628, 0.1541, 0.4807, 0.1442, 0.4803, 0.145, 0.4594, 0.1549, 0.4598, 0.1595, 0.2712, 0.1496, 0.2713, 0.1494, 0.2511, 0.1593, 0.251, 0.151, 0.6429, 0.1411, 0.6427, 0.1414, 0.6228, 0.1513, 0.6229, 0.1554, 0.4389, 0.1455, 0.4387, 0.146, 0.4177, 0.1559, 0.4179, 0.1586, 0.1907, 0.1486, 0.1909, 0.1483, 0.1708, 0.1583, 0.1707, 0.1521, 0.5627, 0.1422, 0.5623, 0.143, 0.5419, 0.1529, 0.5422, 0.158, 0.3542, 0.1482, 0.3541, 0.1485, 0.3331, 0.1583, 0.3333, 0.1502, 0.7622, 0.1403, 0.7622, 0.1403, 0.7423, 0.1503, 0.7424, 0.1514, 0.6029, 0.1415, 0.6027, 0.142, 0.5825, 0.1519, 0.5828, 0.159, 0.3123, 0.1491, 0.3123, 0.1491, 0.2917, 0.159, 0.2918, 0.1681, 0.19, 0.1683, 0.2099, 0.1588, 0.2108, 0.1586, 0.1907, 0.726, 0.2364, 0.728, 0.2165, 0.7374, 0.218, 0.7353, 0.2382, 0.7271, 0.381, 0.7258, 0.3597, 0.7348, 0.3627, 0.736, 0.384, 0.1597, 0.7222, 0.1598, 0.7422, 0.1503, 0.7424, 0.1502, 0.7225, 0.7293, 0.1964, 0.7309, 0.1763, 0.7404, 0.1774, 0.7388, 0.1977, 0.7254, 0.3387, 0.7248, 0.3178, 0.7338, 0.3206, 0.7344, 0.3417, 0.1602, 0.6619, 0.1599, 0.6821, 0.1504, 0.6827, 0.1508, 0.6628, 0.7336, 0.136, 0.7348, 0.1159, 0.7444, 0.1165, 0.7432, 0.1367, 0.725, 0.2973, 0.7248, 0.2767, 0.734, 0.2791, 0.7341, 0.2998, 0.1612, 0.5812, 0.1608, 0.6016, 0.1514, 0.6029, 0.1519, 0.5828, 0.1604, 0.6419, 0.1602, 0.6619, 0.1508, 0.6628, 0.151, 0.6429, 0.7256, 0.2566, 0.726, 0.2364, 0.7353, 0.2382, 0.7349, 0.2587, 0.1614, 0.5608, 0.1612, 0.5812, 0.1519, 0.5828, 0.1521, 0.5627, 0.728, 0.2165, 0.7293, 0.1964, 0.7388, 0.1977, 0.7374, 0.218, 0.1639, 0.457, 0.1633, 0.4781, 0.1541, 0.4807, 0.1549, 0.4598, 0.7309, 0.1763, 0.7318, 0.1561, 0.7414, 0.157, 0.7404, 0.1774, 0.1682, 0.2894, 0.1679, 0.3096, 0.159, 0.3123, 0.159, 0.2918, 0.1644, 0.4361, 0.1639, 0.457, 0.1549, 0.4598, 0.1554, 0.4389, 0.1686, 0.2691, 0.1682, 0.2894, 0.159, 0.2918, 0.1595, 0.2712, 0.1685, 0.2493, 0.1686, 0.2691, 0.1595, 0.2712, 0.1593, 0.251, 0.1688, 0.2294, 0.1685, 0.2493, 0.1593, 0.251, 0.1596, 0.2308, 0.1597, 0.7622, 0.1598, 0.7721, 0.1503, 0.7722, 0.1502, 0.7622, 0.817, 0.8089, 0.8071, 0.8084, 0.8076, 0.7989, 0.8175, 0.7994, 0.1607, 0.6218, 0.1604, 0.6419, 0.151, 0.6429, 0.1513, 0.6229, 0.7318, 0.1561, 0.7336, 0.136, 0.7432, 0.1367, 0.7414, 0.157, 0.1608, 0.6016, 0.1607, 0.6218, 0.1513, 0.6229, 0.1514, 0.6029, 0.1669, 0.1104, 0.1672, 0.1304, 0.1577, 0.1306, 0.1573, 0.1105, 0.7293, 0.4441, 0.7288, 0.4232, 0.7377, 0.4261, 0.7382, 0.4469, 0.1672, 0.1304, 0.1676, 0.1502, 0.1582, 0.1506, 0.1577, 0.1306, 0.7299, 0.4649, 0.7293, 0.4441, 0.7382, 0.4469, 0.7389, 0.4675, 0.1649, 0.415, 0.1644, 0.4361, 0.1554, 0.4389, 0.1559, 0.4179, 0.7317, 0.5266, 0.7311, 0.5061, 0.7401, 0.5085, 0.7408, 0.5288, 0.1653, 0.3939, 0.1649, 0.415, 0.1559, 0.4179, 0.1563, 0.397, 0.7321, 0.547, 0.7317, 0.5266, 0.7408, 0.5288, 0.7413, 0.549, 0.04085, 0.8951, 0.04189, 0.9114, 0.02143, 0.9115, 0.02054, 0.8953, 0.5734, 0.8956, 0.574, 0.9117, 0.554, 0.9117, 0.5531, 0.8956, 0.2471, 0.897, 0.2678, 0.8967, 0.273, 0.9115, 0.2525, 0.9115, 0.5128, 0.9376, 0.4926, 0.9375, 0.4945, 0.9217, 0.5144, 0.9217, 0.5329, 0.896, 0.5342, 0.9118, 0.5144, 0.9117, 0.5127, 0.8958, 0.432, 0.9371, 0.4118, 0.9367, 0.4153, 0.9215, 0.435, 0.9216, 0.5128, 0.9376, 0.5144, 0.9217, 0.5342, 0.9216, 0.5329, 0.9374, 0.4523, 0.8964, 0.4724, 0.896, 0.4745, 0.9117, 0.4548, 0.9118, 0.3914, 0.9368, 0.371, 0.9366, 0.3752, 0.9215, 0.3953, 0.9216, 0.4724, 0.896, 0.4926, 0.896, 0.4945, 0.9118, 0.4745, 0.9117, 0.3092, 0.9363, 0.2885, 0.9362, 0.2936, 0.9214, 0.3143, 0.9214, 0.4926, 0.9375, 0.4724, 0.9374, 0.4745, 0.9216, 0.4945, 0.9217, 0.08134, 0.8946, 0.1017, 0.8953, 0.1046, 0.9111, 0.08336, 0.911, 0.4523, 0.8964, 0.4548, 0.9118, 0.435, 0.9118, 0.432, 0.8963, 0.432, 0.9371, 0.435, 0.9216, 0.4548, 0.9215, 0.4522, 0.937, 0.2886, 0.8967, 0.3094, 0.8968, 0.3143, 0.9116, 0.2937, 0.9116, 0.9006, 0.7043, 0.9205, 0.7068, 0.9205, 0.7715, 0.9006, 0.769, 0.8207, 0.8898, 0.8306, 0.8898, 0.8306, 0.9545, 0.8207, 0.9545, 0.9205, 0.7136, 0.9304, 0.7136, 0.9304, 0.7783, 0.9205, 0.7783, 0.9304, 0.7087, 0.9503, 0.702, 0.9503, 0.7667, 0.9304, 0.7734, 0.8906, 0.7034, 0.9006, 0.7034, 0.9006, 0.7681, 0.8906, 0.7681, 0.8906, 0.7018, 0.9006, 0.7018, 0.9006, 0.7666, 0.8906, 0.7666, 0.9006, 0.7067, 0.9205, 0.7136, 0.9205, 0.7783, 0.9006, 0.7714, 0.8505, 0.8904, 0.8604, 0.8903, 0.8613, 0.955, 0.8513, 0.9551, 0.9304, 0.7069, 0.9503, 0.7018, 0.9503, 0.7666, 0.9304, 0.7717, 0.8209, 0.8895, 0.8309, 0.8895, 0.8309, 0.9542, 0.8209, 0.9542, 0.8508, 0.8904, 0.8607, 0.8904, 0.8607, 0.9551, 0.8508, 0.9551, 0.9304, 0.71, 0.9503, 0.7062, 0.9503, 0.7709, 0.9304, 0.7747, 0.9304, 0.7136, 0.9503, 0.7067, 0.9503, 0.7714, 0.9304, 0.7783, 0.8306, 0.8897, 0.8505, 0.8904, 0.8513, 0.9551, 0.8314, 0.9544, 0.8309, 0.8895, 0.8508, 0.8904, 0.8508, 0.9551, 0.8309, 0.9542, 0.9205, 0.7121, 0.9304, 0.7121, 0.9304, 0.7768, 0.9205, 0.7768, 0.9304, 0.7091, 0.9503, 0.707, 0.9503, 0.7717, 0.9304, 0.7738, 0.9304, 0.7087, 0.9503, 0.703, 0.9503, 0.7677, 0.9304, 0.7734, 0.9205, 0.7069, 0.9304, 0.7069, 0.9304, 0.7717, 0.9205, 0.7717, 0.9006, 0.704, 0.9205, 0.7121, 0.9205, 0.7768, 0.9006, 0.7687, 0.9006, 0.7018, 0.9205, 0.7069, 0.9205, 0.7717, 0.9006, 0.7666, 0.9205, 0.7087, 0.9304, 0.7087, 0.9304, 0.7734, 0.9205, 0.7734, 0.9304, 0.7068, 0.9503, 0.7043, 0.9503, 0.769, 0.9304, 0.7715, 0.9205, 0.7104, 0.9304, 0.7104, 0.9304, 0.7751, 0.9205, 0.7751, 0.9006, 0.703, 0.9205, 0.7087, 0.9205, 0.7734, 0.9006, 0.7677, 0.8604, 0.8903, 0.8803, 0.8891, 0.8812, 0.9538, 0.8613, 0.955, 0.9006, 0.7034, 0.9205, 0.7104, 0.9205, 0.7751, 0.9006, 0.7681, 0.8516, 0.8889, 0.8615, 0.8889, 0.8615, 0.9536, 0.8516, 0.9536, 0.8605, 0.8901, 0.8804, 0.8898, 0.8804, 0.9545, 0.8605, 0.9549, 0.8505, 0.8901, 0.8605, 0.8901, 0.8605, 0.9549, 0.8505, 0.9549, 0.8317, 0.8875, 0.8516, 0.8889, 0.8516, 0.9536, 0.8317, 0.9522, 0.9304, 0.7121, 0.9503, 0.704, 0.9503, 0.7687, 0.9304, 0.7768, 0.8306, 0.8898, 0.8505, 0.8901, 0.8505, 0.9549, 0.8306, 0.9545, 0.9205, 0.7091, 0.9304, 0.7091, 0.9304, 0.7738, 0.9205, 0.7738, 0.9304, 0.7104, 0.9503, 0.7034, 0.9503, 0.7681, 0.9304, 0.7751, 0.9205, 0.71, 0.9304, 0.71, 0.9304, 0.7747, 0.9205, 0.7747, 0.9304, 0.7095, 0.9503, 0.704, 0.9503, 0.7687, 0.9304, 0.7742, 0.9006, 0.707, 0.9205, 0.7091, 0.9205, 0.7738, 0.9006, 0.7717, 0.9656, 0.7975, 0.9755, 0.7975, 0.9755, 0.8622, 0.9656, 0.8622, 0.9304, 0.711, 0.9503, 0.7071, 0.9503, 0.7719, 0.9304, 0.7757, 0.9006, 0.7062, 0.9205, 0.71, 0.9205, 0.7747, 0.9006, 0.7709, 0.9205, 0.7087, 0.9304, 0.7087, 0.9304, 0.7734, 0.9205, 0.7734, 0.8906, 0.704, 0.9006, 0.704, 0.9006, 0.7687, 0.8906, 0.7687, 0.8615, 0.8889, 0.8814, 0.8875, 0.8814, 0.9522, 0.8615, 0.9536, 0.9205, 0.7095, 0.9304, 0.7095, 0.9304, 0.7742, 0.9205, 0.7742, 0.8906, 0.7062, 0.9006, 0.7062, 0.9006, 0.7709, 0.8906, 0.7709, 0.8607, 0.8904, 0.8806, 0.8895, 0.8806, 0.9542, 0.8607, 0.9551, 0.4119, 0.8967, 0.4153, 0.9119, 0.3953, 0.9118, 0.3915, 0.8965, 0.02074, 0.9379, 0.0004149, 0.938, 0.001128, 0.9218, 0.02148, 0.9217, 0.3914, 0.9368, 0.3953, 0.9216, 0.4153, 0.9215, 0.4118, 0.9367, 0.4926, 0.896, 0.5127, 0.8958, 0.5144, 0.9117, 0.4945, 0.9118, 0.06134, 0.9378, 0.04106, 0.938, 0.04196, 0.9216, 0.06254, 0.9215, 0.3505, 0.9366, 0.3549, 0.9215, 0.3752, 0.9215, 0.371, 0.9366, 0.3711, 0.8967, 0.3752, 0.9118, 0.3549, 0.9117, 0.3506, 0.8966, 0.1019, 0.9371, 0.08161, 0.938, 0.08349, 0.9216, 0.1047, 0.9213, 0.04085, 0.8951, 0.06112, 0.8951, 0.06249, 0.9113, 0.04189, 0.9114, 0.3094, 0.8968, 0.3301, 0.8969, 0.3348, 0.9118, 0.3143, 0.9116, 0.1425, 0.9364, 0.1221, 0.9371, 0.1255, 0.9213, 0.1467, 0.9211, 0.33, 0.9362, 0.3092, 0.9363, 0.3143, 0.9214, 0.3347, 0.9214, 0.1838, 0.936, 0.163, 0.9365, 0.1677, 0.9212, 0.189, 0.9211, 0.3301, 0.8969, 0.3506, 0.8966, 0.3549, 0.9117, 0.3348, 0.9118, 0.614, 0.8953, 0.6242, 0.8952, 0.6244, 0.9114, 0.6143, 0.9115, 0.1467, 0.9111, 0.1467, 0.9211, 0.1255, 0.9213, 0.1255, 0.911, 0.435, 0.9118, 0.435, 0.9216, 0.4153, 0.9215, 0.4153, 0.9119, 0.594, 0.9116, 0.5941, 0.9217, 0.574, 0.9216, 0.574, 0.9117, 0.189, 0.9112, 0.189, 0.9211, 0.1677, 0.9212, 0.1677, 0.911, 0.3953, 0.9118, 0.3953, 0.9216, 0.3752, 0.9215, 0.3752, 0.9118, 0.02143, 0.9115, 0.02148, 0.9217, 0.001128, 0.9218, 0.001084, 0.9116, 0.273, 0.9115, 0.2729, 0.9213, 0.2525, 0.9211, 0.2525, 0.9115, 0.4745, 0.9117, 0.4745, 0.9216, 0.4548, 0.9215, 0.4548, 0.9118, 0.1046, 0.9111, 0.1047, 0.9213, 0.08349, 0.9216, 0.08336, 0.911, 0.3143, 0.9116, 0.3143, 0.9214, 0.2936, 0.9214, 0.2937, 0.9116, 0.5144, 0.9117, 0.5144, 0.9217, 0.4945, 0.9217, 0.4945, 0.9118, 0.06249, 0.9113, 0.06254, 0.9215, 0.04196, 0.9216, 0.04189, 0.9114, 0.3549, 0.9117, 0.3549, 0.9215, 0.3347, 0.9214, 0.3348, 0.9118, 0.2316, 0.9113, 0.2316, 0.9212, 0.2102, 0.9212, 0.2102, 0.9112, 0.554, 0.9117, 0.554, 0.9217, 0.5342, 0.9216, 0.5342, 0.9118, 0.02148, 0.9217, 0.02143, 0.9115, 0.04189, 0.9114, 0.04196, 0.9216, 0.06254, 0.9215, 0.06249, 0.9113, 0.08336, 0.911, 0.08349, 0.9216, 0.1255, 0.9213, 0.1047, 0.9213, 0.1046, 0.9111, 0.1255, 0.911, 0.1677, 0.9212, 0.1467, 0.9211, 0.1467, 0.9111, 0.1677, 0.911, 0.189, 0.9211, 0.189, 0.9112, 0.2102, 0.9112, 0.2102, 0.9212, 0.2316, 0.9212, 0.2316, 0.9113, 0.2525, 0.9115, 0.2525, 0.9211, 0.2936, 0.9214, 0.2729, 0.9213, 0.273, 0.9115, 0.2937, 0.9116, 0.3347, 0.9214, 0.3143, 0.9214, 0.3143, 0.9116, 0.3348, 0.9118, 0.3549, 0.9215, 0.3549, 0.9117, 0.3752, 0.9118, 0.3752, 0.9215, 0.3953, 0.9216, 0.3953, 0.9118, 0.4153, 0.9119, 0.4153, 0.9215, 0.435, 0.9216, 0.435, 0.9118, 0.4548, 0.9118, 0.4548, 0.9215, 0.4945, 0.9217, 0.4745, 0.9216, 0.4745, 0.9117, 0.4945, 0.9118, 0.5144, 0.9217, 0.5144, 0.9117, 0.5342, 0.9118, 0.5342, 0.9216, 0.574, 0.9216, 0.554, 0.9217, 0.554, 0.9117, 0.574, 0.9117, 0.5941, 0.9217, 0.594, 0.9116, 0.6143, 0.9115, 0.6143, 0.9216, 0.5532, 0.9378, 0.554, 0.9217, 0.574, 0.9216, 0.5734, 0.9377, 0.02074, 0.9379, 0.02148, 0.9217, 0.04196, 0.9216, 0.04106, 0.938, 0.0002216, 0.8954, 0.02054, 0.8953, 0.02143, 0.9115, 0.001084, 0.9116, 0.5938, 0.9379, 0.5941, 0.9217, 0.6143, 0.9216, 0.6141, 0.9378, 0.08134, 0.8946, 0.08336, 0.911, 0.06249, 0.9113, 0.06112, 0.8951, 0.614, 0.8953, 0.6143, 0.9115, 0.594, 0.9116, 0.5937, 0.8953, 0.06134, 0.9378, 0.06254, 0.9215, 0.08349, 0.9216, 0.08161, 0.938, 0.3711, 0.8967, 0.3915, 0.8965, 0.3953, 0.9118, 0.3752, 0.9118, 0.1017, 0.8953, 0.1219, 0.8952, 0.1255, 0.911, 0.1046, 0.9111, 0.1221, 0.9371, 0.1019, 0.9371, 0.1047, 0.9213, 0.1255, 0.9213, 0.163, 0.8957, 0.1839, 0.8962, 0.189, 0.9112, 0.1677, 0.911, 0.8906, 0.8409, 0.9006, 0.8409, 0.9006, 0.8568, 0.8906, 0.8568, 0.163, 0.8957, 0.1677, 0.911, 0.1467, 0.9111, 0.1425, 0.8957, 0.2677, 0.936, 0.2469, 0.9356, 0.2525, 0.9211, 0.2729, 0.9213, 0.1425, 0.9364, 0.1467, 0.9211, 0.1677, 0.9212, 0.163, 0.9365, 0.5734, 0.8956, 0.5937, 0.8953, 0.594, 0.9116, 0.574, 0.9117, 0.3505, 0.9366, 0.33, 0.9362, 0.3347, 0.9214, 0.3549, 0.9215, 0.1838, 0.936, 0.189, 0.9211, 0.2102, 0.9212, 0.2046, 0.9361, 0.2047, 0.8963, 0.2102, 0.9112, 0.189, 0.9112, 0.1839, 0.8962, 0.4724, 0.9374, 0.4522, 0.937, 0.4548, 0.9215, 0.4745, 0.9216, 0.4119, 0.8967, 0.432, 0.8963, 0.435, 0.9118, 0.4153, 0.9119, 0.5329, 0.896, 0.5531, 0.8956, 0.554, 0.9117, 0.5342, 0.9118, 0.2471, 0.897, 0.2525, 0.9115, 0.2316, 0.9113, 0.2259, 0.8967, 0.5532, 0.9378, 0.5329, 0.9374, 0.5342, 0.9216, 0.554, 0.9217, 0.2258, 0.9357, 0.2316, 0.9212, 0.2525, 0.9211, 0.2469, 0.9356, 0.5938, 0.9379, 0.5734, 0.9377, 0.574, 0.9216, 0.5941, 0.9217, 0.1219, 0.8952, 0.1425, 0.8957, 0.1467, 0.9111, 0.1255, 0.911, 0.2047, 0.8963, 0.2259, 0.8967, 0.2316, 0.9113, 0.2102, 0.9112, 0.2885, 0.9362, 0.2677, 0.936, 0.2729, 0.9213, 0.2936, 0.9214, 0.2258, 0.9357, 0.2046, 0.9361, 0.2102, 0.9212, 0.2316, 0.9212, 0.2678, 0.8967, 0.2886, 0.8967, 0.2937, 0.9116, 0.273, 0.9115, 0.614, 0.8851, 0.614, 0.8953, 0.5937, 0.8953, 0.5937, 0.8852, 0.5734, 0.8855, 0.5734, 0.8956, 0.5531, 0.8956, 0.5531, 0.8855, 0.533, 0.8859, 0.5329, 0.896, 0.5127, 0.8958, 0.5128, 0.8858, 0.4926, 0.886, 0.4926, 0.896, 0.4724, 0.896, 0.4724, 0.886, 0.4523, 0.8864, 0.4523, 0.8964, 0.432, 0.8963, 0.4321, 0.8863, 0.4119, 0.8868, 0.4119, 0.8967, 0.3915, 0.8965, 0.3915, 0.8866, 0.3711, 0.8868, 0.3711, 0.8967, 0.3506, 0.8966, 0.3506, 0.8868, 0.3302, 0.8871, 0.3301, 0.8969, 0.3094, 0.8968, 0.3094, 0.8869, 0.2886, 0.8869, 0.2886, 0.8967, 0.2678, 0.8967, 0.2678, 0.8869, 0.2472, 0.8872, 0.2471, 0.897, 0.2259, 0.8967, 0.226, 0.8869, 0.2047, 0.8864, 0.2047, 0.8963, 0.1839, 0.8962, 0.1839, 0.8864, 0.163, 0.8858, 0.163, 0.8957, 0.1425, 0.8957, 0.1425, 0.8859, 0.1219, 0.8852, 0.1219, 0.8952, 0.1017, 0.8953, 0.1016, 0.8854, 0.08112, 0.8845, 0.08134, 0.8946, 0.06112, 0.8951, 0.0609, 0.885, 0.04075, 0.8849, 0.04085, 0.8951, 0.02054, 0.8953, 0.02044, 0.8851, 0.1697, 0.7721, 0.1598, 0.7721, 0.1597, 0.7622, 0.1697, 0.7621, 0.6244, 0.9114, 0.6244, 0.9216, 0.6143, 0.9216, 0.6143, 0.9115, 0.3974, 0.7729, 0.1995, 0.7721, 0.1995, 0.7622, 0.3973, 0.7629, 0.1995, 0.7721, 0.1697, 0.7721, 0.1697, 0.7621, 0.1995, 0.7622, 0.9488, 0.8595, 0.9488, 0.7948, 0.9588, 0.7948, 0.9588, 0.8595, 0.6244, 0.9216, 0.6243, 0.9379, 0.6141, 0.9378, 0.6143, 0.9216, 0.7375, 0.7792, 0.728, 0.7785, 0.7288, 0.7685, 0.7383, 0.7693])
me_x.materials.append(None)
me_x.use_remesh_preserve_volume = False
me_x.use_remesh_preserve_attributes = False
me_x.use_mirror_vertex_groups = False
me_x.update()

# ---- objects
ob_x = bpy.data.objects.new('立方体', me_x)
ob_lamp = bpy.data.objects.new('Lamp', light_lamp)
ob_camera = bpy.data.objects.new('Camera', cam_camera)

# ---- transforms, parenting, visibility, modifiers, constraints
ob_x.location = (-2.077, 0.0, 0.346)
ob_x.scale = (0.3681, 0.3681, 0.3681)
ob_x.lineart.crease_threshold = 0.0
_m = ob_x.modifiers.new('ミラー', 'MIRROR')
_m.use_axis = (True, True, False)
_m.use_mirror_vertex_groups = False
ob_lamp.location = (4.076, 1.005, 5.904)
ob_lamp.rotation_euler = (0.6503, 0.05522, 1.866)
ob_lamp.lock_rotations_4d = False
ob_lamp.empty_display_type = 'ARROWS'
ob_lamp.color = (0.0, 0.0, 0.0, 0.0)
ob_lamp.lineart.crease_threshold = 0.0
ob_camera.location = (7.481, -6.508, 5.344)
ob_camera.rotation_euler = (1.109, 0.0, 0.8149)
ob_camera.lock_rotations_4d = False
ob_camera.empty_display_type = 'ARROWS'
ob_camera.color = (0.0, 0.0, 0.0, 0.0)
ob_camera.display_type = 'WIRE'
ob_camera.lineart.crease_threshold = 0.0

# ---- collection membership
col_collection_1.objects.link(ob_x)
col_collection_1.objects.link(ob_lamp)
col_collection_1.objects.link(ob_camera)

# ---- scene / render settings (as saved in the file)
scene.camera = ob_camera
scene.frame_start = 1; scene.frame_end = 250; scene.frame_set(60)
scene.render.engine = 'BLENDER_EEVEE_NEXT'
scene.render.resolution_percentage = 50
scene.render.dither_intensity = 0.0
scene.cycles.use_denoising = False
scene.cycles.samples = 128
scene.cycles.sampling_pattern = 'TABULATED_SOBOL'
scene.cycles.use_adaptive_sampling = False
scene.cycles.use_light_tree = False
scene.cycles.blur_glossy = 0.0
scene.cycles.sample_clamp_indirect = 0.0
scene.view_settings.view_transform = 'Standard'
bpy.context.view_layer.update()
